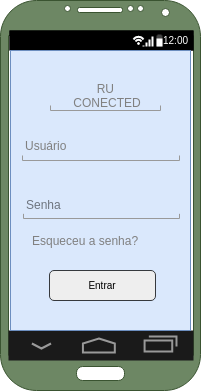

The diagram above was exported from draw.io. Its source (the exported page's mxGraphModel, read from the mxfile embedded in the PNG):
<mxGraphModel dx="868" dy="495" grid="1" gridSize="10" guides="1" tooltips="1" connect="1" arrows="1" fold="1" page="1" pageScale="1" pageWidth="827" pageHeight="1169" math="0" shadow="0">
  <root>
    <mxCell id="0" />
    <mxCell id="1" parent="0" />
    <mxCell id="d5pxjPpSMb87G9kXvASN-2" value="" style="verticalLabelPosition=bottom;verticalAlign=top;html=1;shadow=0;dashed=0;strokeWidth=1;shape=mxgraph.android.phone2;fillColor=#6d8764;strokeColor=#3A5431;fontColor=#ffffff;" parent="1" vertex="1">
      <mxGeometry x="80" y="60" width="200" height="390" as="geometry" />
    </mxCell>
    <mxCell id="d5pxjPpSMb87G9kXvASN-5" value="" style="verticalLabelPosition=bottom;verticalAlign=top;html=1;shadow=0;dashed=0;strokeWidth=2;shape=mxgraph.android.navigation_bar_5;fillColor=#1A1A1A;strokeColor=#999999;" parent="1" vertex="1">
      <mxGeometry x="88" y="390" width="185" height="30" as="geometry" />
    </mxCell>
    <mxCell id="d5pxjPpSMb87G9kXvASN-7" value="" style="strokeWidth=1;html=1;shadow=0;dashed=0;shape=mxgraph.android.statusBar;align=center;fillColor=#000000;strokeColor=#ffffff;fontColor=#ffffff;fontSize=10;" parent="1" vertex="1">
      <mxGeometry x="89" y="90" width="184" height="20" as="geometry" />
    </mxCell>
    <mxCell id="d5pxjPpSMb87G9kXvASN-13" value="" style="verticalLabelPosition=bottom;verticalAlign=top;html=1;shadow=0;dashed=0;strokeWidth=1;shape=rect;rotation=0;fillColor=#dae8fc;strokeColor=#6c8ebf;" parent="1" vertex="1">
      <mxGeometry x="90" y="110" width="180" height="280" as="geometry" />
    </mxCell>
    <mxCell id="d5pxjPpSMb87G9kXvASN-14" value="Senha" style="strokeWidth=1;html=1;shadow=0;dashed=0;shape=mxgraph.android.textfield;align=left;strokeColor=#999999;pointerEvents=1;textOpacity=50;whiteSpace=wrap;" parent="1" vertex="1">
      <mxGeometry x="103" y="250" width="156" height="28" as="geometry" />
    </mxCell>
    <mxCell id="d5pxjPpSMb87G9kXvASN-15" value="Usuário" style="strokeWidth=1;html=1;shadow=0;dashed=0;shape=mxgraph.android.textfield;align=left;strokeColor=#999999;pointerEvents=1;fontColor=#808080;" parent="1" vertex="1">
      <mxGeometry x="102" y="190" width="157" height="30" as="geometry" />
    </mxCell>
    <mxCell id="d5pxjPpSMb87G9kXvASN-16" value="Entrar" style="rounded=1;html=1;shadow=0;dashed=0;whiteSpace=wrap;fontSize=10;fillColor=#eeeeee;align=center;strokeColor=#36393d;" parent="1" vertex="1">
      <mxGeometry x="129" y="330" width="106" height="30" as="geometry" />
    </mxCell>
    <mxCell id="d5pxjPpSMb87G9kXvASN-19" value="RU&lt;br&gt;&amp;nbsp;CONECTED" style="strokeWidth=1;html=1;shadow=0;dashed=0;shape=mxgraph.android.textfield;align=center;strokeColor=#999999;pointerEvents=1;fontColor=#808080;" parent="1" vertex="1">
      <mxGeometry x="130" y="140" width="110" height="30" as="geometry" />
    </mxCell>
    <mxCell id="d5pxjPpSMb87G9kXvASN-20" value="Esqueceu a senha?" style="text;html=1;strokeColor=none;fillColor=none;align=left;verticalAlign=middle;whiteSpace=wrap;rounded=0;fontColor=#808080;" parent="1" vertex="1">
      <mxGeometry x="110" y="290" width="120" height="20" as="geometry" />
    </mxCell>
  </root>
</mxGraphModel>